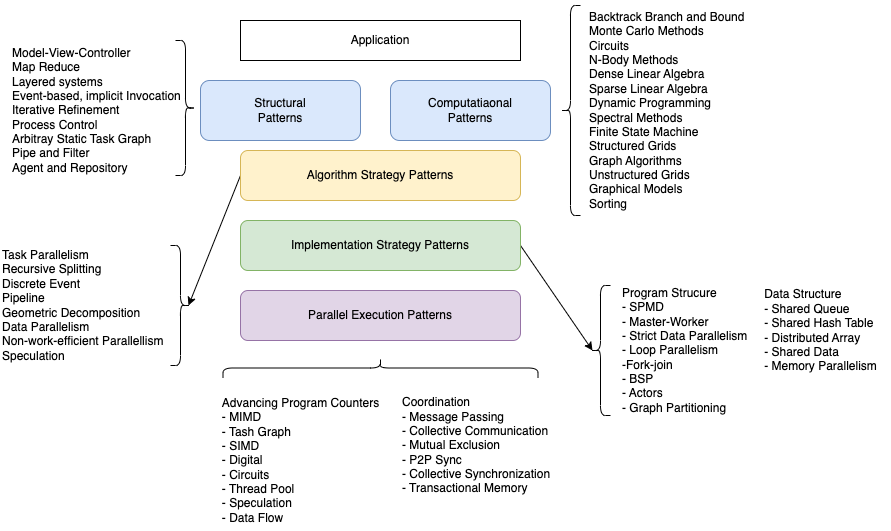

The diagram above was exported from draw.io. Its source (the exported page's mxGraphModel, read from the mxfile embedded in the PNG):
<mxGraphModel dx="1026" dy="743" grid="1" gridSize="10" guides="1" tooltips="1" connect="1" arrows="1" fold="1" page="1" pageScale="1" pageWidth="827" pageHeight="1169" math="0" shadow="0">
  <root>
    <mxCell id="0" />
    <mxCell id="1" parent="0" />
    <mxCell id="8O_6UzAau_yyrHKpEUth-1" value="Application" style="rounded=0;whiteSpace=wrap;html=1;" vertex="1" parent="1">
      <mxGeometry x="300" y="170" width="280" height="40" as="geometry" />
    </mxCell>
    <mxCell id="8O_6UzAau_yyrHKpEUth-2" value="Structural &lt;br&gt;Patterns" style="rounded=1;whiteSpace=wrap;html=1;fillColor=#dae8fc;strokeColor=#6c8ebf;" vertex="1" parent="1">
      <mxGeometry x="260" y="230" width="160" height="60" as="geometry" />
    </mxCell>
    <mxCell id="8O_6UzAau_yyrHKpEUth-3" value="Computatiaonal&lt;br&gt;Patterns" style="rounded=1;whiteSpace=wrap;html=1;fillColor=#dae8fc;strokeColor=#6c8ebf;" vertex="1" parent="1">
      <mxGeometry x="450" y="230" width="160" height="60" as="geometry" />
    </mxCell>
    <mxCell id="8O_6UzAau_yyrHKpEUth-34" style="rounded=0;orthogonalLoop=1;jettySize=auto;html=1;exitX=0;exitY=0.5;exitDx=0;exitDy=0;entryX=0.1;entryY=0.5;entryDx=0;entryDy=0;entryPerimeter=0;" edge="1" parent="1" source="8O_6UzAau_yyrHKpEUth-4" target="8O_6UzAau_yyrHKpEUth-42">
      <mxGeometry relative="1" as="geometry">
        <mxPoint x="190" y="450" as="targetPoint" />
      </mxGeometry>
    </mxCell>
    <mxCell id="8O_6UzAau_yyrHKpEUth-4" value="Algorithm Strategy Patterns" style="rounded=1;whiteSpace=wrap;html=1;fillColor=#fff2cc;strokeColor=#d6b656;" vertex="1" parent="1">
      <mxGeometry x="300" y="300" width="280" height="50" as="geometry" />
    </mxCell>
    <mxCell id="8O_6UzAau_yyrHKpEUth-35" style="rounded=0;orthogonalLoop=1;jettySize=auto;html=1;exitX=1;exitY=0.5;exitDx=0;exitDy=0;entryX=0.1;entryY=0.5;entryDx=0;entryDy=0;entryPerimeter=0;" edge="1" parent="1" source="8O_6UzAau_yyrHKpEUth-5" target="8O_6UzAau_yyrHKpEUth-36">
      <mxGeometry relative="1" as="geometry">
        <mxPoint x="700" y="500" as="targetPoint" />
      </mxGeometry>
    </mxCell>
    <mxCell id="8O_6UzAau_yyrHKpEUth-5" value="Implementation Strategy Patterns" style="rounded=1;whiteSpace=wrap;html=1;fillColor=#d5e8d4;strokeColor=#82b366;" vertex="1" parent="1">
      <mxGeometry x="300" y="370" width="280" height="50" as="geometry" />
    </mxCell>
    <mxCell id="8O_6UzAau_yyrHKpEUth-6" value="Parallel Execution Patterns" style="rounded=1;whiteSpace=wrap;html=1;fillColor=#e1d5e7;strokeColor=#9673a6;" vertex="1" parent="1">
      <mxGeometry x="300" y="440" width="280" height="50" as="geometry" />
    </mxCell>
    <mxCell id="8O_6UzAau_yyrHKpEUth-37" value="" style="shape=curlyBracket;whiteSpace=wrap;html=1;rounded=1;flipH=1;labelPosition=right;verticalLabelPosition=middle;align=left;verticalAlign=middle;rotation=-90;" vertex="1" parent="1">
      <mxGeometry x="430" y="360" width="20" height="315" as="geometry" />
    </mxCell>
    <mxCell id="8O_6UzAau_yyrHKpEUth-38" value="Advancing Program Counters&lt;br&gt;&lt;div style=&quot;text-align: left;&quot;&gt;&lt;span style=&quot;background-color: initial;&quot;&gt;- MIMD&lt;/span&gt;&lt;/div&gt;&lt;div style=&quot;text-align: left;&quot;&gt;&lt;span style=&quot;background-color: initial;&quot;&gt;- Tash Graph&lt;/span&gt;&lt;/div&gt;&lt;div style=&quot;text-align: left;&quot;&gt;&lt;span style=&quot;background-color: initial;&quot;&gt;- SIMD&lt;/span&gt;&lt;/div&gt;&lt;div style=&quot;text-align: left;&quot;&gt;&lt;span style=&quot;background-color: initial;&quot;&gt;- Digital&lt;/span&gt;&lt;/div&gt;&lt;div style=&quot;text-align: left;&quot;&gt;&lt;span style=&quot;background-color: initial;&quot;&gt;- Circuits&lt;/span&gt;&lt;/div&gt;&lt;div style=&quot;text-align: left;&quot;&gt;&lt;span style=&quot;background-color: initial;&quot;&gt;- Thread Pool&lt;/span&gt;&lt;/div&gt;&lt;div style=&quot;text-align: left;&quot;&gt;&lt;span style=&quot;background-color: initial;&quot;&gt;- Speculation&lt;/span&gt;&lt;/div&gt;&lt;div style=&quot;text-align: left;&quot;&gt;&lt;span style=&quot;background-color: initial;&quot;&gt;- Data Flow&lt;/span&gt;&lt;/div&gt;" style="text;html=1;align=center;verticalAlign=middle;resizable=0;points=[];autosize=1;strokeColor=none;fillColor=none;" vertex="1" parent="1">
      <mxGeometry x="270" y="540" width="180" height="140" as="geometry" />
    </mxCell>
    <mxCell id="8O_6UzAau_yyrHKpEUth-39" value="" style="group" vertex="1" connectable="0" parent="1">
      <mxGeometry x="70" y="190" width="190" height="140" as="geometry" />
    </mxCell>
    <mxCell id="8O_6UzAau_yyrHKpEUth-7" value="" style="shape=curlyBracket;whiteSpace=wrap;html=1;rounded=1;flipH=1;labelPosition=right;verticalLabelPosition=middle;align=left;verticalAlign=middle;size=0.5;" vertex="1" parent="8O_6UzAau_yyrHKpEUth-39">
      <mxGeometry x="165" width="20" height="135" as="geometry" />
    </mxCell>
    <mxCell id="8O_6UzAau_yyrHKpEUth-8" value="Model-View-Controller&lt;br&gt;Map Reduce&lt;br&gt;Layered systems&lt;br&gt;Event-based, implicit Invocation&lt;br&gt;Iterative Refinement&lt;br&gt;Process Control&lt;br&gt;Arbitray Static Task Graph&lt;br&gt;Pipe and Filter&lt;br&gt;Agent and Repository" style="text;html=1;align=left;verticalAlign=middle;resizable=0;points=[];autosize=1;strokeColor=none;fillColor=none;" vertex="1" parent="8O_6UzAau_yyrHKpEUth-39">
      <mxGeometry width="190" height="140" as="geometry" />
    </mxCell>
    <mxCell id="8O_6UzAau_yyrHKpEUth-40" value="" style="group" vertex="1" connectable="0" parent="1">
      <mxGeometry x="620" y="150" width="207" height="220" as="geometry" />
    </mxCell>
    <mxCell id="8O_6UzAau_yyrHKpEUth-18" value="" style="shape=curlyBracket;whiteSpace=wrap;html=1;rounded=1;labelPosition=left;verticalLabelPosition=middle;align=right;verticalAlign=middle;" vertex="1" parent="8O_6UzAau_yyrHKpEUth-40">
      <mxGeometry y="5" width="20" height="210" as="geometry" />
    </mxCell>
    <mxCell id="8O_6UzAau_yyrHKpEUth-19" value="Backtrack Branch and Bound&lt;br&gt;Monte Carlo Methods&lt;br&gt;Circuits&lt;br&gt;N-Body Methods&lt;br&gt;Dense Linear Algebra&lt;br&gt;Sparse Linear Algebra&lt;br&gt;Dynamic Programming&lt;br&gt;Spectral Methods&lt;br&gt;Finite State Machine&lt;br&gt;Structured Grids&lt;br&gt;Graph Algorithms&lt;br&gt;Unstructured Grids&lt;br&gt;Graphical Models&lt;br&gt;Sorting" style="text;html=1;align=left;verticalAlign=middle;resizable=0;points=[];autosize=1;strokeColor=none;fillColor=none;" vertex="1" parent="8O_6UzAau_yyrHKpEUth-40">
      <mxGeometry x="27" width="180" height="220" as="geometry" />
    </mxCell>
    <mxCell id="8O_6UzAau_yyrHKpEUth-41" value="Coordination&lt;br&gt;- Message Passing&lt;br&gt;- Collective Communication&lt;br&gt;- Mutual Exclusion&lt;br&gt;- P2P Sync&lt;br&gt;- Collective Synchronization&lt;br&gt;- Transactional Memory" style="text;html=1;align=left;verticalAlign=middle;resizable=0;points=[];autosize=1;strokeColor=none;fillColor=none;" vertex="1" parent="1">
      <mxGeometry x="460" y="540" width="170" height="110" as="geometry" />
    </mxCell>
    <mxCell id="8O_6UzAau_yyrHKpEUth-46" value="" style="group" vertex="1" connectable="0" parent="1">
      <mxGeometry x="650" y="430" width="300" height="140" as="geometry" />
    </mxCell>
    <mxCell id="8O_6UzAau_yyrHKpEUth-36" value="" style="shape=curlyBracket;whiteSpace=wrap;html=1;rounded=1;labelPosition=left;verticalLabelPosition=middle;align=right;verticalAlign=middle;size=0.5;" vertex="1" parent="8O_6UzAau_yyrHKpEUth-46">
      <mxGeometry y="5" width="20" height="130" as="geometry" />
    </mxCell>
    <mxCell id="8O_6UzAau_yyrHKpEUth-44" value="Program Strucure&lt;br&gt;- SPMD&lt;br&gt;- Master-Worker&lt;br&gt;- Strict Data Parallelism&lt;br&gt;- Loop Parallelism&lt;br&gt;-Fork-join&lt;br&gt;- BSP&lt;br&gt;- Actors&lt;br&gt;&lt;div style=&quot;&quot;&gt;&lt;span style=&quot;background-color: initial;&quot;&gt;- Graph Partitioning&lt;/span&gt;&lt;/div&gt;" style="text;html=1;align=left;verticalAlign=middle;resizable=0;points=[];autosize=1;strokeColor=none;fillColor=none;" vertex="1" parent="8O_6UzAau_yyrHKpEUth-46">
      <mxGeometry x="30" width="150" height="140" as="geometry" />
    </mxCell>
    <mxCell id="8O_6UzAau_yyrHKpEUth-45" value="&lt;div style=&quot;text-align: left;&quot;&gt;&lt;span style=&quot;background-color: initial;&quot;&gt;Data Structure&lt;/span&gt;&lt;/div&gt;&lt;div style=&quot;text-align: left;&quot;&gt;&lt;span style=&quot;background-color: initial;&quot;&gt;- Shared Queue&lt;/span&gt;&lt;/div&gt;&lt;div style=&quot;text-align: left;&quot;&gt;&lt;span style=&quot;background-color: initial;&quot;&gt;- Shared Hash Table&lt;/span&gt;&lt;/div&gt;&lt;div style=&quot;text-align: left;&quot;&gt;&lt;span style=&quot;background-color: initial;&quot;&gt;- Distributed Array&lt;/span&gt;&lt;/div&gt;&lt;div style=&quot;text-align: left;&quot;&gt;&lt;span style=&quot;background-color: initial;&quot;&gt;- Shared Data&lt;/span&gt;&lt;/div&gt;&lt;div style=&quot;text-align: left;&quot;&gt;&lt;span style=&quot;background-color: initial;&quot;&gt;- Memory Parallelism&lt;/span&gt;&lt;/div&gt;" style="text;html=1;align=center;verticalAlign=middle;resizable=0;points=[];autosize=1;strokeColor=none;fillColor=none;" vertex="1" parent="8O_6UzAau_yyrHKpEUth-46">
      <mxGeometry x="160" width="140" height="100" as="geometry" />
    </mxCell>
    <mxCell id="8O_6UzAau_yyrHKpEUth-47" value="" style="group" vertex="1" connectable="0" parent="1">
      <mxGeometry x="60" y="390" width="190" height="130" as="geometry" />
    </mxCell>
    <mxCell id="8O_6UzAau_yyrHKpEUth-42" value="" style="shape=curlyBracket;whiteSpace=wrap;html=1;rounded=1;flipH=1;labelPosition=right;verticalLabelPosition=middle;align=left;verticalAlign=middle;" vertex="1" parent="8O_6UzAau_yyrHKpEUth-47">
      <mxGeometry x="170" y="5" width="20" height="120" as="geometry" />
    </mxCell>
    <mxCell id="8O_6UzAau_yyrHKpEUth-43" value="Task Parallelism&lt;br&gt;Recursive Splitting&lt;br&gt;Discrete Event&lt;br&gt;Pipeline&lt;br&gt;Geometric Decomposition&lt;br&gt;Data Parallelism&lt;br&gt;Non-work-efficient Parallellism&lt;br&gt;Speculation" style="text;html=1;align=left;verticalAlign=middle;resizable=0;points=[];autosize=1;strokeColor=none;fillColor=none;" vertex="1" parent="8O_6UzAau_yyrHKpEUth-47">
      <mxGeometry width="180" height="130" as="geometry" />
    </mxCell>
  </root>
</mxGraphModel>